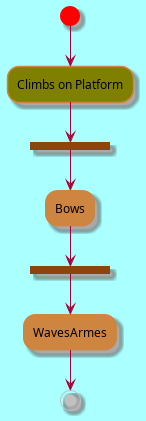

The diagram above was rendered by PlantUML. Its source (embedded in the PNG):
@startuml
skinparam backgroundColor #AAFFFF
skinparam activity {
StartColor red
BarColor SaddleBrown
EndColor Silver
BackgroundColor Peru
BackgroundColor<< Begin >> Olive
BorderColor Peru
FontName Impact
}
(*) --> "Climbs on Platform" << Begin >>
--> === S1 ===
--> Bows
--> === S2 ===
--> WavesArmes
--> (*)
@enduml